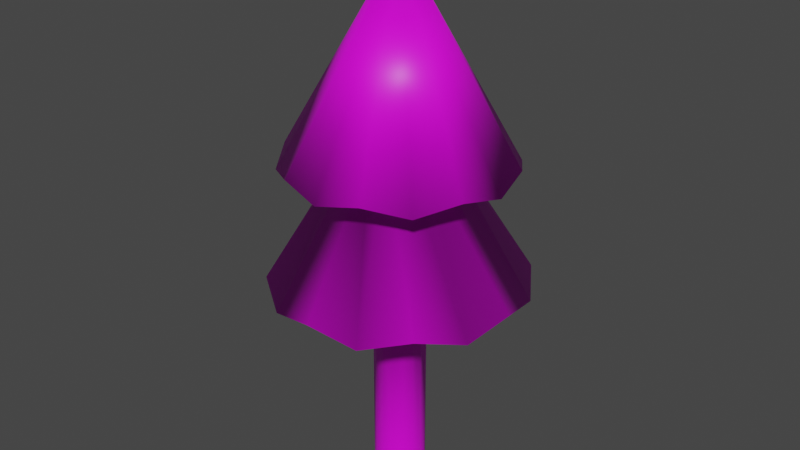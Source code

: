 # Source: Tree_Smol.blend  (saved by Blender 2.82.7; exported with 4.5.12 LTS)
import bpy
from mathutils import Matrix  # noqa: F401  (used for matrix-valued properties, if any)

bpy.ops.wm.read_factory_settings(use_empty=True)
scene = bpy.context.scene
scene.name = 'Scene'

# ---- collections
col_collection = bpy.data.collections.new('Collection'); scene.collection.children.link(col_collection)

# ---- images (referenced by path relative to the original .blend; pixels are not part of the script)
import os
ASSET_DIR = os.environ.get("B2B_ASSET_DIR", "")  # directory of the original .blend (textures are referenced by path, not embedded)
HERE = os.path.dirname(os.path.abspath(__file__))  # packed textures are extracted next to this script under _unpacked/

def load_image(name, relpath, width, height, colorspace="sRGB"):
    """Load a texture the original file referenced (path relative to the .blend, or extracted next to this script)."""
    p = next((c for c in (os.path.join(HERE, relpath), os.path.join(ASSET_DIR, relpath)) if relpath and os.path.exists(c)), "")
    if p:
        img = bpy.data.images.load(p, check_existing=True)
        img.name = name
    else:  # same state as the original file: an image datablock whose file is absent (Cycles renders it pink)
        img = bpy.data.images.new(name, width, height)
        img.source = "FILE"
        img.filepath = "//" + (relpath or name)
    img.colorspace_settings.name = colorspace
    return img
img_map_png = load_image('map.png', 'map.png', 1024, 1024, 'sRGB')

# ---- materials (node trees are filled in below, after node groups)
mat_material_001 = bpy.data.materials.new('Material.001')
mat_material_001.use_transparent_shadow = False

# ---- material node trees
mat_material_001.use_nodes = True; mat_material_001.node_tree.nodes.clear()
_N = mat_material_001.node_tree.nodes; _L = mat_material_001.node_tree.links
n0 = _N.new('ShaderNodeOutputMaterial'); n0.name = 'Material Output'; n0.location = (300, 300)
n1 = _N.new('ShaderNodeBsdfPrincipled'); n1.name = 'Principled BSDF'; n1.location = (10, 300)
n1.distribution = 'GGX'
n1.subsurface_method = 'BURLEY'
n1.inputs[3].default_value = 1.45
n1.inputs[27].default_value = (0.0, 0.0, 0.0, 1.0)
n1.inputs[28].default_value = 1.0
n2 = _N.new('ShaderNodeTexImage'); n2.name = 'Image Texture'; n2.location = (-280, 275)
n2.image = img_map_png
_L.new(n1.outputs[0], n0.inputs[0])
_L.new(n2.outputs[0], n1.inputs[0])
n0.is_active_output = True

# ---- world
world_world = bpy.data.worlds.new('World'); scene.world = world_world
world_world.use_nodes = True; world_world.node_tree.nodes.clear()
_N = world_world.node_tree.nodes; _L = world_world.node_tree.links
n0 = _N.new('ShaderNodeOutputWorld'); n0.name = 'World Output'; n0.location = (300, 300)
n1 = _N.new('ShaderNodeBackground'); n1.name = 'Background'; n1.location = (10, 300)
n1.inputs[0].default_value = (0.05088, 0.05088, 0.05088, 1.0)
_L.new(n1.outputs[0], n0.inputs[0])
n0.is_active_output = True
world_world.color = (0.05088, 0.05088, 0.05088)
world_world.use_sun_shadow = False
world_world.sun_shadow_jitter_overblur = 0.0

# ---- meshes
me_circle = bpy.data.meshes.new('Circle')
me_circle.from_pydata([(-3.498e-08, 0.6283, -1.524), (-0.2404, 0.5805, -1.524), (-0.4443, 0.4443, -1.524), (-0.5805, 0.2404, -1.524), (-0.6283, -1.397e-08, -1.524), (-0.5805, -0.2404, -1.524), (-0.4443, -0.4443, -1.524), (-0.2404, -0.5805, -1.524), (-1.299e-07, -0.6283, -1.524), (0.2404, -0.5805, -1.524), (0.4443, -0.4443, -1.524), (0.5805, -0.2404, -1.524), (0.6283, 2.098e-08, -1.524), (0.5805, 0.2404, -1.524), (0.4443, 0.4443, -1.524), (0.2404, 0.5805, -1.524), (-3.725e-08, 1.118e-08, 11.18), (-0.2396, 0.5784, 4.056), (-0.3827, 0.9239, 6.899), (-0.7071, 0.7071, 6.899), (-0.4427, 0.4427, 4.056), (0.2396, -0.5784, 4.056), (0.3827, -0.9239, 6.899), (0.7071, -0.7071, 6.899), (0.4427, -0.4427, 4.056), (-0.9239, 0.3827, 6.899), (-0.5784, 0.2396, 4.056), (0.9239, -0.3827, 6.899), (0.5784, -0.2396, 4.056), (-1.0, -4.371e-08, 6.899), (-0.6261, -2.249e-08, 4.056), (1.0, 1.192e-08, 6.899), (0.6261, 1.234e-08, 4.056), (-0.9239, -0.3827, 6.899), (-0.5784, -0.2396, 4.056), (0.9239, 0.3827, 6.899), (0.5784, 0.2396, 4.056), (-0.7071, -0.7071, 6.899), (-0.4427, -0.4427, 4.056), (0.7071, 0.7071, 6.899), (0.4427, 0.4427, 4.056), (-0.3827, -0.9239, 6.899), (-0.2396, -0.5784, 4.056), (0.3827, 0.9239, 6.899), (0.2396, 0.5784, 4.056), (-1.51e-07, -1.0, 6.899), (-1.259e-07, -0.6261, 4.056), (-3.136e-08, 0.6261, 4.056), (0.0, 1.0, 6.899), (-1.167, 2.817, 3.391), (-2.156, 2.156, 3.651), (1.167, -2.817, 3.391), (2.156, -2.156, 3.651), (-2.817, 1.167, 3.391), (2.817, -1.167, 3.391), (-3.049, -1.333e-07, 3.651), (3.049, 3.636e-08, 3.651), (-2.817, -1.167, 3.391), (2.817, 1.167, 3.391), (-2.156, -2.156, 3.651), (2.156, 2.156, 3.651), (-1.167, -2.817, 3.391), (1.167, 2.817, 3.391), (-2.769e-07, -3.049, 3.651), (1.834e-07, 3.049, 3.651), (-1.035, 2.498, 6.521), (1.035, -2.498, 6.521), (1.437e-07, 2.704, 6.311), (-1.912, 1.912, 6.311), (1.912, -1.912, 6.311), (-2.498, 1.035, 6.521), (2.498, -1.035, 6.521), (-2.704, -1.224e-07, 6.311), (2.704, 2.801e-08, 6.311), (-2.498, -1.035, 6.521), (2.498, 1.035, 6.521), (-1.912, -1.912, 6.311), (1.912, 1.912, 6.311), (-1.035, -2.498, 6.521), (1.035, 2.498, 6.521), (-2.646e-07, -2.704, 6.311)], [], [(68, 16, 65), (69, 16, 66), (70, 16, 68), (71, 16, 69), (72, 16, 70), (73, 16, 71), (74, 16, 72), (75, 16, 73), (76, 16, 74), (77, 16, 75), (78, 16, 76), (79, 16, 77), (80, 16, 78), (65, 16, 67), (67, 16, 79), (66, 16, 80), (9, 21, 46, 8), (51, 22, 45, 63), (0, 47, 44, 15), (64, 48, 43, 62), (1, 17, 47, 0), (49, 18, 48, 64), (8, 46, 42, 7), (63, 45, 41, 61), (15, 44, 40, 14), (62, 43, 39, 60), (7, 42, 38, 6), (61, 41, 37, 59), (14, 40, 36, 13), (60, 39, 35, 58), (6, 38, 34, 5), (59, 37, 33, 57), (13, 36, 32, 12), (58, 35, 31, 56), (5, 34, 30, 4), (57, 33, 29, 55), (12, 32, 28, 11), (56, 31, 27, 54), (4, 30, 26, 3), (55, 29, 25, 53), (11, 28, 24, 10), (54, 27, 23, 52), (3, 26, 20, 2), (53, 25, 19, 50), (10, 24, 21, 9), (52, 23, 22, 51), (2, 20, 17, 1), (50, 19, 18, 49), (20, 50, 49, 17), (24, 52, 51, 21), (26, 53, 50, 20), (28, 54, 52, 24), (30, 55, 53, 26), (32, 56, 54, 28), (34, 57, 55, 30), (36, 58, 56, 32), (38, 59, 57, 34), (40, 60, 58, 36), (42, 61, 59, 38), (44, 62, 60, 40), (46, 63, 61, 42), (17, 49, 64, 47), (47, 64, 62, 44), (21, 51, 63, 46), (22, 66, 80, 45), (48, 67, 79, 43), (18, 65, 67, 48), (45, 80, 78, 41), (43, 79, 77, 39), (41, 78, 76, 37), (39, 77, 75, 35), (37, 76, 74, 33), (35, 75, 73, 31), (33, 74, 72, 29), (31, 73, 71, 27), (29, 72, 70, 25), (27, 71, 69, 23), (25, 70, 68, 19), (23, 69, 66, 22), (19, 68, 65, 18)])
me_circle.polygons.foreach_set('use_smooth', [True] * 80)
_uv = me_circle.uv_layers.new(name='UVMap')
_uv.uv.foreach_set('vector', [0.8219, 0.6495, 0.831, 0.6265, 0.8266, 0.65, 0.7916, 0.6284, 0.8047, 0.6075, 0.7959, 0.6297, 0.8183, 0.6467, 0.831, 0.6265, 0.8219, 0.6495, 0.7889, 0.625, 0.8047, 0.6075, 0.7916, 0.6284, 0.7929, 0.6564, 0.7976, 0.6806, 0.7889, 0.6585, 0.8489, 0.625, 0.8536, 0.6492, 0.8446, 0.6271, 0.7976, 0.6567, 0.7976, 0.6806, 0.7929, 0.6564, 0.8536, 0.6253, 0.8536, 0.6492, 0.8489, 0.625, 0.8498, 0.6492, 0.8545, 0.6734, 0.8458, 0.6513, 0.7925, 0.6334, 0.8015, 0.6564, 0.7889, 0.6362, 0.8545, 0.6495, 0.8545, 0.6734, 0.8498, 0.6492, 0.7972, 0.6329, 0.8015, 0.6564, 0.7925, 0.6334, 0.8001, 0.6317, 0.8047, 0.6075, 0.8047, 0.6312, 0.8266, 0.65, 0.831, 0.6265, 0.831, 0.6511, 0.8015, 0.6317, 0.8015, 0.6564, 0.7972, 0.6329, 0.7959, 0.6297, 0.8047, 0.6075, 0.8001, 0.6317, 0.8913, 0.4195, 0.8913, 0.454, 0.8898, 0.454, 0.8898, 0.4195, 0.8592, 0.6855, 0.8629, 0.6678, 0.8646, 0.668, 0.8646, 0.685, 0.84, 0.4652, 0.84, 0.4996, 0.8386, 0.4996, 0.8386, 0.4652, 0.8545, 0.6648, 0.8613, 0.6492, 0.8629, 0.6497, 0.8592, 0.6673, 0.8415, 0.4652, 0.8415, 0.4996, 0.84, 0.4996, 0.84, 0.4652, 0.8329, 0.6256, 0.8293, 0.608, 0.8309, 0.6075, 0.8377, 0.6231, 0.9307, 0.4467, 0.9307, 0.4123, 0.9321, 0.4123, 0.9321, 0.4467, 0.8536, 0.6406, 0.8604, 0.625, 0.862, 0.6255, 0.8584, 0.6431, 0.9253, 0.481, 0.9253, 0.4465, 0.9267, 0.4465, 0.9267, 0.481, 0.8592, 0.6673, 0.8629, 0.6497, 0.8646, 0.6499, 0.8646, 0.6669, 0.9321, 0.4467, 0.9321, 0.4123, 0.9336, 0.4123, 0.9336, 0.4467, 0.8584, 0.6431, 0.862, 0.6255, 0.8638, 0.6256, 0.8638, 0.6427, 0.9267, 0.481, 0.9267, 0.4465, 0.9282, 0.4465, 0.9282, 0.481, 0.8204, 0.6265, 0.8047, 0.62, 0.8051, 0.6185, 0.8229, 0.622, 0.9336, 0.4467, 0.9336, 0.4123, 0.935, 0.4123, 0.935, 0.4467, 0.831, 0.6648, 0.8377, 0.6492, 0.8393, 0.6497, 0.8357, 0.6673, 0.9282, 0.481, 0.9282, 0.4465, 0.9296, 0.4465, 0.9296, 0.481, 0.8229, 0.622, 0.8051, 0.6185, 0.8053, 0.6168, 0.8224, 0.6167, 0.9075, 0.4565, 0.9075, 0.4221, 0.909, 0.4221, 0.909, 0.4565, 0.8357, 0.6673, 0.8393, 0.6497, 0.841, 0.6499, 0.8411, 0.6669, 0.9253, 0.4465, 0.9253, 0.4121, 0.9267, 0.4121, 0.9267, 0.4465, 0.8224, 0.6167, 0.8053, 0.6168, 0.8051, 0.6151, 0.8229, 0.6117, 0.909, 0.4565, 0.909, 0.4221, 0.9104, 0.4221, 0.9104, 0.4565, 0.8411, 0.6669, 0.841, 0.6499, 0.8426, 0.6497, 0.8458, 0.6673, 0.9267, 0.4465, 0.9267, 0.4121, 0.9282, 0.4121, 0.9282, 0.4465, 0.8229, 0.6117, 0.8051, 0.6151, 0.8047, 0.6137, 0.8204, 0.6075, 0.8417, 0.4223, 0.8417, 0.4567, 0.8402, 0.4567, 0.8402, 0.4223, 0.8229, 0.6256, 0.826, 0.608, 0.8276, 0.6082, 0.8275, 0.6252, 0.9282, 0.4465, 0.9282, 0.4121, 0.9296, 0.4121, 0.9296, 0.4465, 0.8545, 0.6829, 0.8613, 0.6673, 0.8629, 0.6678, 0.8592, 0.6855, 0.8429, 0.4652, 0.8429, 0.4996, 0.8415, 0.4996, 0.8415, 0.4652, 0.8275, 0.6252, 0.8276, 0.6082, 0.8293, 0.608, 0.8329, 0.6256, 0.8776, 0.6326, 0.8783, 0.6375, 0.8759, 0.6375, 0.8771, 0.6326, 0.8751, 0.6327, 0.8759, 0.6375, 0.8734, 0.6375, 0.8746, 0.6326, 0.8761, 0.6464, 0.8741, 0.6418, 0.8766, 0.6414, 0.8766, 0.6463, 0.864, 0.6464, 0.8621, 0.6418, 0.8645, 0.6414, 0.8645, 0.6464, 0.8757, 0.6466, 0.8722, 0.643, 0.8741, 0.6418, 0.8761, 0.6464, 0.8636, 0.6467, 0.8602, 0.6431, 0.8621, 0.6418, 0.864, 0.6464, 0.8754, 0.647, 0.8707, 0.645, 0.8722, 0.643, 0.8757, 0.6466, 0.8633, 0.6471, 0.8587, 0.645, 0.8602, 0.6431, 0.8636, 0.6467, 0.8753, 0.6475, 0.8703, 0.6473, 0.8707, 0.645, 0.8754, 0.647, 0.8632, 0.6476, 0.8582, 0.6474, 0.8587, 0.645, 0.8633, 0.6471, 0.8754, 0.648, 0.8705, 0.6497, 0.8703, 0.6473, 0.8753, 0.6475, 0.8633, 0.6481, 0.8585, 0.6498, 0.8582, 0.6474, 0.8632, 0.6476, 0.8756, 0.6484, 0.8719, 0.6518, 0.8705, 0.6497, 0.8754, 0.648, 0.8716, 0.6601, 0.8728, 0.6647, 0.8703, 0.6647, 0.8711, 0.6601, 0.8635, 0.6485, 0.8598, 0.6518, 0.8585, 0.6498, 0.8633, 0.6481, 0.8795, 0.6327, 0.8808, 0.6374, 0.8783, 0.6374, 0.879, 0.6326, 0.8153, 0.6645, 0.8121, 0.6714, 0.8081, 0.6688, 0.8139, 0.6635, 0.8276, 0.6654, 0.8218, 0.6706, 0.8195, 0.6669, 0.8267, 0.664, 0.829, 0.6663, 0.8258, 0.6732, 0.8218, 0.6706, 0.8276, 0.6654, 0.8139, 0.6635, 0.8081, 0.6688, 0.8058, 0.665, 0.813, 0.6621, 0.8267, 0.664, 0.8195, 0.6669, 0.8183, 0.6623, 0.8263, 0.6623, 0.813, 0.6621, 0.8058, 0.665, 0.8047, 0.6604, 0.8126, 0.6604, 0.8263, 0.6623, 0.8183, 0.6623, 0.8195, 0.6577, 0.8267, 0.6606, 0.8126, 0.6604, 0.8047, 0.6604, 0.8058, 0.6558, 0.813, 0.6587, 0.8267, 0.6606, 0.8195, 0.6577, 0.8218, 0.6537, 0.8276, 0.6592, 0.813, 0.6587, 0.8058, 0.6558, 0.8081, 0.6519, 0.8139, 0.6572, 0.8276, 0.6592, 0.8218, 0.6537, 0.8258, 0.6511, 0.829, 0.6582, 0.8139, 0.6572, 0.8081, 0.6519, 0.8121, 0.6493, 0.8153, 0.6563, 0.8401, 0.6673, 0.8412, 0.6746, 0.8364, 0.6746, 0.8385, 0.6673, 0.8522, 0.6178, 0.8533, 0.6249, 0.8485, 0.6249, 0.8506, 0.6179, 0.8403, 0.6181, 0.8424, 0.6256, 0.8377, 0.6256, 0.8387, 0.6181, 0.8566, 0.6075, 0.8587, 0.6148, 0.8539, 0.6148, 0.8549, 0.6075])
me_circle.materials.append(mat_material_001)
me_circle.use_remesh_fix_poles = True
me_circle.use_remesh_preserve_attributes = False
me_circle.use_mirror_vertex_groups = False
me_circle.update()

# ---- objects
ob_tree = bpy.data.objects.new('Tree', me_circle)

# ---- transforms, parenting, visibility, modifiers, constraints
ob_tree.location = (0.0, 0.0, 0.05927)
ob_tree.lineart.crease_threshold = 0.0

# ---- collection membership
col_collection.objects.link(ob_tree)

# ---- scene / render settings (as saved in the file)
scene.frame_start = 1; scene.frame_end = 250; scene.frame_set(1)
scene.render.engine = 'BLENDER_EEVEE_NEXT'
scene.cycles.use_denoising = False
scene.cycles.samples = 128
scene.cycles.sampling_pattern = 'TABULATED_SOBOL'
scene.cycles.use_adaptive_sampling = False
scene.cycles.use_light_tree = False
scene.view_settings.view_transform = 'Filmic'
bpy.context.view_layer.update()

# ---- added for rendering (the .blend has no active camera and no usable light): camera, sun
cam_auto = bpy.data.cameras.new('AutoCamera')
cam_auto.lens = 50.0
cam_auto.sensor_width = 36.0
cam_auto.clip_end = 1000.0
ob_auto_camera = bpy.data.objects.new('AutoCamera', cam_auto)
scene.collection.objects.link(ob_auto_camera)
ob_auto_camera.location = (14.2089, -17.0507, 16.256)
ob_auto_camera.rotation_euler = (1.09748, -7.21219e-08, 0.694738)
scene.camera = ob_auto_camera
light_auto_sun = bpy.data.lights.new('AutoSun', 'SUN')
light_auto_sun.energy = 3.0
light_auto_sun.angle = 0.0523599
ob_auto_sun = bpy.data.objects.new('AutoSun', light_auto_sun)
scene.collection.objects.link(ob_auto_sun)
ob_auto_sun.rotation_euler = (0.872665, 0.174533, 0.523599)
bpy.context.view_layer.update()
